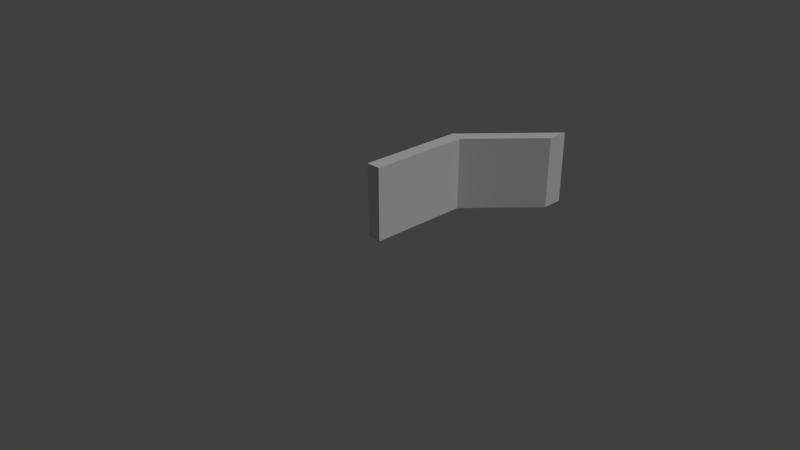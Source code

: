 # Source: SM_WallCorner_1X2.618X0.20.blend  (saved by Blender 2.79.0; exported with 4.5.12 LTS)
import bpy
from mathutils import Matrix  # noqa: F401  (used for matrix-valued properties, if any)

bpy.ops.wm.read_factory_settings(use_empty=True)
scene = bpy.context.scene
scene.name = 'Scene'

# ---- collections
col_collection_1 = bpy.data.collections.new('Collection 1'); scene.collection.children.link(col_collection_1)

# ---- world
world_world = bpy.data.worlds.new('World'); scene.world = world_world
world_world.color = (0.05088, 0.05088, 0.05088)
world_world.use_sun_shadow = False
world_world.sun_shadow_jitter_overblur = 0.0
world_world.cycles.sampling_method = 'MANUAL'

# ---- cameras
cam_camera = bpy.data.cameras.new('Camera')
cam_camera.clip_end = 100.0
cam_camera.lens = 35.0
cam_camera.sensor_width = 32.0
cam_camera.sensor_height = 18.0
cam_camera.ortho_scale = 7.314
cam_camera.dof.focus_distance = 0.0

# ---- lights
light_lamp = bpy.data.lights.new('Lamp', 'SUN')
light_lamp.transmission_factor = 0.0
light_lamp.cutoff_distance = 30.0
light_lamp.angle = 0.4121
light_lamp.energy = 1.0
light_lamp.shadow_buffer_clip_start = 1.001
light_lamp.shadow_soft_size = 0.209
light_lamp.shadow_cascade_max_distance = 1000.0

# ---- meshes
me_sm_wallcorner_1x2_618x0_20 = bpy.data.meshes.new('SM_WallCorner_1X2.618X0.20')
me_sm_wallcorner_1x2_618x0_20.from_pydata([(0.0, 0.0, 0.0), (0.0, 1.5, 0.0), (1.0, 2.618, 8.228e-08), (0.2, 0.0, 0.0), (0.2, 1.424, 0.0), (1.0, 2.318, 0.0), (5.985e-08, -7.316e-08, 1.0), (5.985e-08, 1.5, 1.0), (1.0, 2.618, 1.0), (0.2, -7.316e-08, 1.0), (0.2, 1.424, 1.0), (1.0, 2.318, 1.0)], [], [(0, 1, 2, 5, 4, 3), (6, 9, 10, 11, 8, 7), (3, 4, 10, 9), (2, 1, 7, 8), (4, 5, 11, 10), (0, 3, 9, 6), (1, 0, 6, 7), (5, 2, 8, 11)])
me_sm_wallcorner_1x2_618x0_20.use_remesh_preserve_volume = False
me_sm_wallcorner_1x2_618x0_20.use_remesh_preserve_attributes = False
me_sm_wallcorner_1x2_618x0_20.use_mirror_vertex_groups = False
me_sm_wallcorner_1x2_618x0_20.update()

# ---- objects
ob_sm_wallcorner_1x2_618x0_20 = bpy.data.objects.new('SM_WallCorner_1X2.618X0.20', me_sm_wallcorner_1x2_618x0_20)
ob_lamp = bpy.data.objects.new('Lamp', light_lamp)
ob_camera = bpy.data.objects.new('Camera', cam_camera)

# ---- transforms, parenting, visibility, modifiers, constraints
ob_sm_wallcorner_1x2_618x0_20.location = (0.0, 0.0, 0.0)
ob_sm_wallcorner_1x2_618x0_20.lineart.crease_threshold = 0.0
ob_lamp.location = (2.882, -6.495, 6.776)
ob_lamp.rotation_euler = (0.6503, 0.05522, 1.866)
ob_lamp.lock_rotations_4d = False
ob_lamp.empty_display_type = 'ARROWS'
ob_lamp.color = (0.0, 0.0, 0.0, 0.0)
ob_lamp.lineart.crease_threshold = 0.0
ob_camera.location = (7.481, -6.508, 5.088)
ob_camera.rotation_euler = (1.109, 0.0, 0.8149)
ob_camera.lock_rotations_4d = False
ob_camera.empty_display_type = 'ARROWS'
ob_camera.color = (0.0, 0.0, 0.0, 0.0)
ob_camera.display_type = 'WIRE'
ob_camera.lineart.crease_threshold = 0.0

# ---- collection membership
col_collection_1.objects.link(ob_sm_wallcorner_1x2_618x0_20)
col_collection_1.objects.link(ob_lamp)
col_collection_1.objects.link(ob_camera)

# ---- scene / render settings (as saved in the file)
scene.camera = ob_camera
scene.frame_start = 1; scene.frame_end = 250; scene.frame_set(1)
scene.render.engine = 'CYCLES'
scene.render.resolution_percentage = 50
scene.render.fps = 60
scene.render.dither_intensity = 0.0
scene.cycles.use_denoising = False
scene.cycles.samples = 256
scene.cycles.sampling_pattern = 'TABULATED_SOBOL'
scene.cycles.light_sampling_threshold = 0.0
scene.cycles.use_adaptive_sampling = False
scene.cycles.use_light_tree = False
scene.cycles.blur_glossy = 0.0
scene.cycles.sample_clamp_indirect = 0.0
scene.view_settings.view_transform = 'Standard'
bpy.context.view_layer.update()

